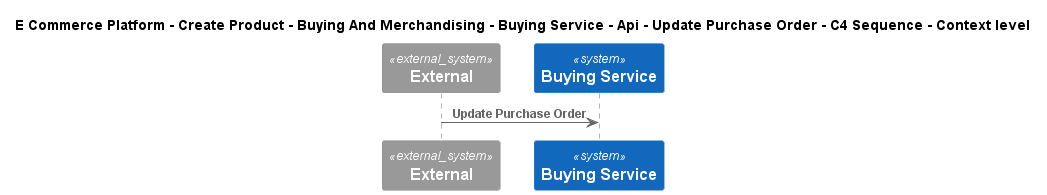

The diagram above was rendered by PlantUML. Its source (embedded in the PNG):
@startuml
!include ..\..\..\..\..\..\..\..\..\.c4s\C4_Sequence.puml
SHOW_FOOT_BOXES()

title E Commerce Platform - Create Product - Buying And Merchandising - Buying Service - Api - Update Purchase Order - C4 Sequence - Context level

System_Ext(C4InterFlow.SoftwareSystems.ExternalSystem, "External", "")
System(ECommercePlatform.CreateProduct.BuyingAndMerchandising.SoftwareSystems.BuyingService, "Buying Service", "")

Rel(C4InterFlow.SoftwareSystems.ExternalSystem, ECommercePlatform.CreateProduct.BuyingAndMerchandising.SoftwareSystems.BuyingService, "Update Purchase Order")


@enduml